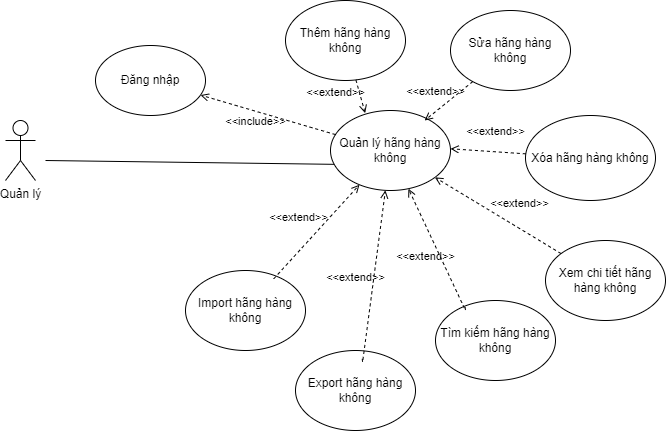

The diagram above was exported from draw.io. Its source (the exported page's mxGraphModel, read from the mxfile embedded in the PNG):
<mxGraphModel dx="1038" dy="481" grid="1" gridSize="10" guides="1" tooltips="1" connect="1" arrows="1" fold="1" page="1" pageScale="1" pageWidth="850" pageHeight="1100" math="0" shadow="0">
  <root>
    <mxCell id="0" />
    <mxCell id="1" parent="0" />
    <mxCell id="NnFzwyDl_WeuJYJLaBel-1" value="Quản lý" style="shape=umlActor;verticalLabelPosition=bottom;verticalAlign=top;html=1;outlineConnect=0;" parent="1" vertex="1">
      <mxGeometry x="40" y="250" width="30" height="60" as="geometry" />
    </mxCell>
    <mxCell id="NnFzwyDl_WeuJYJLaBel-2" value="Đăng nhập" style="ellipse;whiteSpace=wrap;html=1;" parent="1" vertex="1">
      <mxGeometry x="130" y="175" width="110" height="70" as="geometry" />
    </mxCell>
    <mxCell id="NnFzwyDl_WeuJYJLaBel-3" value="" style="endArrow=none;html=1;rounded=0;entryX=0.035;entryY=0.673;entryDx=0;entryDy=0;entryPerimeter=0;" parent="1" target="NnFzwyDl_WeuJYJLaBel-4" edge="1">
      <mxGeometry width="50" height="50" relative="1" as="geometry">
        <mxPoint x="80" y="290" as="sourcePoint" />
        <mxPoint x="360" y="290" as="targetPoint" />
      </mxGeometry>
    </mxCell>
    <mxCell id="NnFzwyDl_WeuJYJLaBel-4" value="Quản lý hãng hàng không" style="ellipse;whiteSpace=wrap;html=1;" parent="1" vertex="1">
      <mxGeometry x="365" y="240" width="120" height="80" as="geometry" />
    </mxCell>
    <mxCell id="NnFzwyDl_WeuJYJLaBel-5" value="Thêm hãng hàng không" style="ellipse;whiteSpace=wrap;html=1;" parent="1" vertex="1">
      <mxGeometry x="320" y="130" width="120" height="80" as="geometry" />
    </mxCell>
    <mxCell id="NnFzwyDl_WeuJYJLaBel-6" value="Sửa hãng hàng không" style="ellipse;whiteSpace=wrap;html=1;" parent="1" vertex="1">
      <mxGeometry x="485" y="140" width="120" height="80" as="geometry" />
    </mxCell>
    <mxCell id="NnFzwyDl_WeuJYJLaBel-7" value="Xóa hãng hàng không" style="ellipse;whiteSpace=wrap;html=1;" parent="1" vertex="1">
      <mxGeometry x="560" y="245" width="130" height="85" as="geometry" />
    </mxCell>
    <mxCell id="NnFzwyDl_WeuJYJLaBel-8" value="Xem chi tiết hãng hàng không" style="ellipse;whiteSpace=wrap;html=1;" parent="1" vertex="1">
      <mxGeometry x="580" y="370" width="120" height="80" as="geometry" />
    </mxCell>
    <mxCell id="NnFzwyDl_WeuJYJLaBel-9" value="Tìm kiếm hãng hàng không" style="ellipse;whiteSpace=wrap;html=1;" parent="1" vertex="1">
      <mxGeometry x="470" y="430" width="120" height="80" as="geometry" />
    </mxCell>
    <mxCell id="NnFzwyDl_WeuJYJLaBel-11" value="&amp;lt;&amp;lt;extend&amp;gt;&amp;gt;" style="html=1;verticalAlign=bottom;labelBackgroundColor=none;endArrow=open;endFill=0;dashed=1;rounded=0;entryX=0.289;entryY=0.033;entryDx=0;entryDy=0;entryPerimeter=0;" parent="1" source="NnFzwyDl_WeuJYJLaBel-5" target="NnFzwyDl_WeuJYJLaBel-4" edge="1">
      <mxGeometry x="-0.1597" y="-25" width="160" relative="1" as="geometry">
        <mxPoint x="450" y="220" as="sourcePoint" />
        <mxPoint x="360" y="220" as="targetPoint" />
        <mxPoint as="offset" />
      </mxGeometry>
    </mxCell>
    <mxCell id="NnFzwyDl_WeuJYJLaBel-12" value="&amp;lt;&amp;lt;extend&amp;gt;&amp;gt;" style="html=1;verticalAlign=bottom;labelBackgroundColor=none;endArrow=open;endFill=0;dashed=1;rounded=0;entryX=0.289;entryY=0.033;entryDx=0;entryDy=0;entryPerimeter=0;" parent="1" source="NnFzwyDl_WeuJYJLaBel-6" edge="1">
      <mxGeometry x="0.3178" y="-9" width="160" relative="1" as="geometry">
        <mxPoint x="450.00207256289474" y="216.73774163198937" as="sourcePoint" />
        <mxPoint x="459.1400000000001" y="250" as="targetPoint" />
        <mxPoint as="offset" />
      </mxGeometry>
    </mxCell>
    <mxCell id="NnFzwyDl_WeuJYJLaBel-13" value="&amp;lt;&amp;lt;extend&amp;gt;&amp;gt;" style="html=1;verticalAlign=bottom;labelBackgroundColor=none;endArrow=open;endFill=0;dashed=1;rounded=0;entryX=0.289;entryY=0.033;entryDx=0;entryDy=0;entryPerimeter=0;" parent="1" source="NnFzwyDl_WeuJYJLaBel-7" edge="1">
      <mxGeometry x="-0.1828" y="-11" width="160" relative="1" as="geometry">
        <mxPoint x="475.86207256289475" y="244.99774163198936" as="sourcePoint" />
        <mxPoint x="485" y="278.26" as="targetPoint" />
        <mxPoint as="offset" />
      </mxGeometry>
    </mxCell>
    <mxCell id="NnFzwyDl_WeuJYJLaBel-14" value="&amp;lt;&amp;lt;extend&amp;gt;&amp;gt;" style="html=1;verticalAlign=bottom;labelBackgroundColor=none;endArrow=open;endFill=0;dashed=1;rounded=0;" parent="1" source="NnFzwyDl_WeuJYJLaBel-8" target="NnFzwyDl_WeuJYJLaBel-4" edge="1">
      <mxGeometry x="-0.2285" y="-14" width="160" relative="1" as="geometry">
        <mxPoint x="460.00207256289474" y="299.99774163198936" as="sourcePoint" />
        <mxPoint x="469.14000000000004" y="333.26" as="targetPoint" />
        <mxPoint as="offset" />
      </mxGeometry>
    </mxCell>
    <mxCell id="NnFzwyDl_WeuJYJLaBel-15" value="&amp;lt;&amp;lt;extend&amp;gt;&amp;gt;" style="html=1;verticalAlign=bottom;labelBackgroundColor=none;endArrow=open;endFill=0;dashed=1;rounded=0;exitX=0.247;exitY=0.082;exitDx=0;exitDy=0;exitPerimeter=0;" parent="1" source="NnFzwyDl_WeuJYJLaBel-9" target="NnFzwyDl_WeuJYJLaBel-4" edge="1">
      <mxGeometry x="-0.1222" y="17" width="160" relative="1" as="geometry">
        <mxPoint x="400" y="380" as="sourcePoint" />
        <mxPoint x="439.68000000000006" y="282.64" as="targetPoint" />
        <mxPoint as="offset" />
        <Array as="points">
          <mxPoint x="500" y="440" />
        </Array>
      </mxGeometry>
    </mxCell>
    <mxCell id="8ghWsdSZjL3OnwdJfg_f-1" value="Import hãng hàng không" style="ellipse;whiteSpace=wrap;html=1;" parent="1" vertex="1">
      <mxGeometry x="220" y="400" width="120" height="80" as="geometry" />
    </mxCell>
    <mxCell id="8ghWsdSZjL3OnwdJfg_f-2" value="Export hãng hàng không" style="ellipse;whiteSpace=wrap;html=1;" parent="1" vertex="1">
      <mxGeometry x="330" y="480" width="120" height="80" as="geometry" />
    </mxCell>
    <mxCell id="8ghWsdSZjL3OnwdJfg_f-3" value="&amp;lt;&amp;lt;extend&amp;gt;&amp;gt;" style="html=1;verticalAlign=bottom;labelBackgroundColor=none;endArrow=open;endFill=0;dashed=1;rounded=0;exitX=0.247;exitY=0.082;exitDx=0;exitDy=0;exitPerimeter=0;" parent="1" target="NnFzwyDl_WeuJYJLaBel-4" edge="1">
      <mxGeometry x="-0.1222" y="17" width="160" relative="1" as="geometry">
        <mxPoint x="308.1900000000001" y="408.37999999999994" as="sourcePoint" />
        <mxPoint x="251.44649958815677" y="289.9991991214013" as="targetPoint" />
        <mxPoint as="offset" />
        <Array as="points" />
      </mxGeometry>
    </mxCell>
    <mxCell id="8ghWsdSZjL3OnwdJfg_f-4" value="&amp;lt;&amp;lt;extend&amp;gt;&amp;gt;" style="html=1;verticalAlign=bottom;labelBackgroundColor=none;endArrow=open;endFill=0;dashed=1;rounded=0;exitX=0.247;exitY=0.082;exitDx=0;exitDy=0;exitPerimeter=0;" parent="1" target="NnFzwyDl_WeuJYJLaBel-4" edge="1">
      <mxGeometry x="-0.1222" y="17" width="160" relative="1" as="geometry">
        <mxPoint x="396.7400000000001" y="488.37999999999994" as="sourcePoint" />
        <mxPoint x="339.9964995881568" y="369.9991991214013" as="targetPoint" />
        <mxPoint as="offset" />
        <Array as="points">
          <mxPoint x="397.1" y="491.82" />
        </Array>
      </mxGeometry>
    </mxCell>
    <mxCell id="xRqZM15_vIUmvMjSbNhD-1" value="&amp;lt;&amp;lt;include&amp;gt;&amp;gt;" style="html=1;verticalAlign=bottom;labelBackgroundColor=none;endArrow=open;endFill=0;dashed=1;rounded=0;" edge="1" parent="1" source="NnFzwyDl_WeuJYJLaBel-4" target="NnFzwyDl_WeuJYJLaBel-2">
      <mxGeometry x="0.1078" y="19" width="160" relative="1" as="geometry">
        <mxPoint x="110" y="340" as="sourcePoint" />
        <mxPoint x="270" y="340" as="targetPoint" />
        <mxPoint as="offset" />
      </mxGeometry>
    </mxCell>
  </root>
</mxGraphModel>